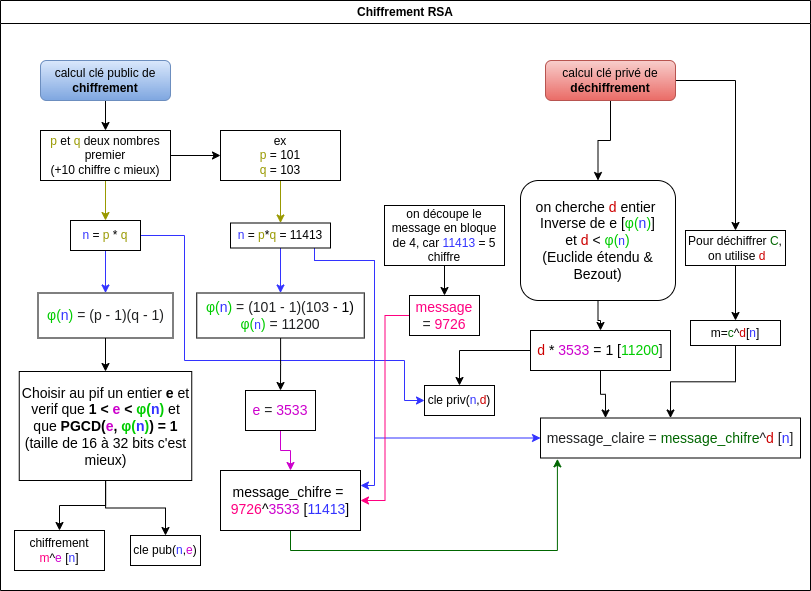

The diagram above was exported from draw.io. Its source (the exported page's mxGraphModel, read from the mxfile embedded in the PNG):
<mxGraphModel dx="1434" dy="779" grid="1" gridSize="10" guides="1" tooltips="1" connect="1" arrows="1" fold="1" page="1" pageScale="1" pageWidth="827" pageHeight="1169" math="0" shadow="0">
  <root>
    <mxCell id="0" />
    <mxCell id="1" parent="0" />
    <mxCell id="2" value="Chiffrement RSA" style="swimlane;whiteSpace=wrap;html=1;" vertex="1" parent="1">
      <mxGeometry x="836" y="30" width="810" height="590" as="geometry" />
    </mxCell>
    <mxCell id="3" style="edgeStyle=orthogonalEdgeStyle;rounded=0;orthogonalLoop=1;jettySize=auto;html=1;entryX=0.5;entryY=0;entryDx=0;entryDy=0;strokeColor=#999900;" edge="1" parent="2" source="5" target="10">
      <mxGeometry relative="1" as="geometry" />
    </mxCell>
    <mxCell id="4" style="edgeStyle=orthogonalEdgeStyle;rounded=0;orthogonalLoop=1;jettySize=auto;html=1;entryX=0;entryY=0.5;entryDx=0;entryDy=0;" edge="1" parent="2" source="5" target="12">
      <mxGeometry relative="1" as="geometry" />
    </mxCell>
    <mxCell id="5" value="&lt;font color=&quot;#999900&quot;&gt;p&lt;/font&gt; et &lt;font color=&quot;#999900&quot;&gt;q&lt;/font&gt; deux nombres premier&lt;br&gt;(+10 chiffre c mieux)" style="rounded=0;whiteSpace=wrap;html=1;" vertex="1" parent="2">
      <mxGeometry x="40" y="130" width="130" height="50" as="geometry" />
    </mxCell>
    <mxCell id="6" style="edgeStyle=orthogonalEdgeStyle;rounded=0;orthogonalLoop=1;jettySize=auto;html=1;entryX=0.5;entryY=0;entryDx=0;entryDy=0;" edge="1" parent="2" source="7" target="5">
      <mxGeometry relative="1" as="geometry" />
    </mxCell>
    <mxCell id="7" value="calcul clé public de &lt;b&gt;chiffrement&lt;/b&gt;" style="rounded=1;whiteSpace=wrap;html=1;fillColor=#dae8fc;strokeColor=#6c8ebf;gradientColor=#7ea6e0;" vertex="1" parent="2">
      <mxGeometry x="40" y="60" width="130" height="40" as="geometry" />
    </mxCell>
    <mxCell id="8" style="edgeStyle=orthogonalEdgeStyle;rounded=0;orthogonalLoop=1;jettySize=auto;html=1;entryX=0.5;entryY=0;entryDx=0;entryDy=0;strokeColor=#3333FF;" edge="1" parent="2" source="10" target="20">
      <mxGeometry relative="1" as="geometry" />
    </mxCell>
    <mxCell id="9" style="edgeStyle=orthogonalEdgeStyle;rounded=0;orthogonalLoop=1;jettySize=auto;html=1;entryX=0;entryY=0.5;entryDx=0;entryDy=0;strokeColor=#3333FF;" edge="1" parent="2" source="10" target="47">
      <mxGeometry relative="1" as="geometry">
        <Array as="points">
          <mxPoint x="184" y="235" />
          <mxPoint x="184" y="360" />
          <mxPoint x="404" y="360" />
          <mxPoint x="404" y="400" />
        </Array>
      </mxGeometry>
    </mxCell>
    <mxCell id="10" value="&lt;font color=&quot;#3333ff&quot;&gt;n&lt;/font&gt; = &lt;font color=&quot;#999900&quot;&gt;p&lt;/font&gt; * &lt;font color=&quot;#999900&quot;&gt;q&lt;/font&gt;" style="rounded=0;whiteSpace=wrap;html=1;" vertex="1" parent="2">
      <mxGeometry x="70" y="220" width="70" height="30" as="geometry" />
    </mxCell>
    <mxCell id="11" value="" style="edgeStyle=orthogonalEdgeStyle;rounded=0;orthogonalLoop=1;jettySize=auto;html=1;strokeColor=#999900;" edge="1" parent="2" source="12" target="16">
      <mxGeometry relative="1" as="geometry" />
    </mxCell>
    <mxCell id="12" value="ex&lt;br&gt;&lt;font color=&quot;#999900&quot;&gt;p&lt;/font&gt; = 101&lt;br&gt;&lt;font color=&quot;#999900&quot;&gt;q&lt;/font&gt; = 103" style="rounded=0;whiteSpace=wrap;html=1;" vertex="1" parent="2">
      <mxGeometry x="220" y="130" width="120" height="50" as="geometry" />
    </mxCell>
    <mxCell id="13" value="" style="edgeStyle=orthogonalEdgeStyle;rounded=0;orthogonalLoop=1;jettySize=auto;html=1;entryX=0;entryY=0.5;entryDx=0;entryDy=0;strokeColor=#3333FF;" edge="1" parent="2" source="16" target="45">
      <mxGeometry relative="1" as="geometry">
        <Array as="points">
          <mxPoint x="314" y="260" />
          <mxPoint x="374" y="260" />
          <mxPoint x="374" y="438" />
        </Array>
      </mxGeometry>
    </mxCell>
    <mxCell id="14" style="edgeStyle=orthogonalEdgeStyle;rounded=0;orthogonalLoop=1;jettySize=auto;html=1;entryX=0.5;entryY=0;entryDx=0;entryDy=0;strokeColor=#3333FF;" edge="1" parent="2" source="16" target="22">
      <mxGeometry relative="1" as="geometry" />
    </mxCell>
    <mxCell id="15" style="edgeStyle=orthogonalEdgeStyle;rounded=0;orthogonalLoop=1;jettySize=auto;html=1;entryX=1;entryY=0.25;entryDx=0;entryDy=0;strokeColor=#3333FF;" edge="1" parent="2" source="16" target="32">
      <mxGeometry relative="1" as="geometry">
        <Array as="points">
          <mxPoint x="314" y="260" />
          <mxPoint x="374" y="260" />
          <mxPoint x="374" y="485" />
        </Array>
      </mxGeometry>
    </mxCell>
    <mxCell id="16" value="&lt;font color=&quot;#3333ff&quot;&gt;n&lt;/font&gt; = &lt;font color=&quot;#999900&quot;&gt;p&lt;/font&gt;*&lt;font color=&quot;#999900&quot;&gt;q&lt;/font&gt; = 11413" style="whiteSpace=wrap;html=1;rounded=0;" vertex="1" parent="2">
      <mxGeometry x="230" y="222.5" width="100" height="25" as="geometry" />
    </mxCell>
    <mxCell id="17" style="edgeStyle=orthogonalEdgeStyle;rounded=0;orthogonalLoop=1;jettySize=auto;html=1;entryX=0.5;entryY=0;entryDx=0;entryDy=0;" edge="1" parent="2" source="18" target="29">
      <mxGeometry relative="1" as="geometry" />
    </mxCell>
    <mxCell id="18" value="on découpe le message en bloque de 4, car &lt;font color=&quot;#3333ff&quot;&gt;11413&lt;/font&gt; = 5 chiffre" style="whiteSpace=wrap;html=1;rounded=0;" vertex="1" parent="2">
      <mxGeometry x="384" y="205" width="120" height="60" as="geometry" />
    </mxCell>
    <mxCell id="19" style="edgeStyle=orthogonalEdgeStyle;rounded=0;orthogonalLoop=1;jettySize=auto;html=1;entryX=0.5;entryY=0;entryDx=0;entryDy=0;" edge="1" parent="2" source="20" target="25">
      <mxGeometry relative="1" as="geometry" />
    </mxCell>
    <mxCell id="20" value="&lt;font style=&quot;font-size: 14px;&quot;&gt;&lt;font color=&quot;#00cc00&quot;&gt;φ(&lt;/font&gt;&lt;span style=&quot;font-family: sans-serif; text-align: left; background-color: rgb(255, 255, 255);&quot;&gt;&lt;font color=&quot;#3333ff&quot;&gt;n&lt;/font&gt;&lt;/span&gt;&lt;span style=&quot;color: rgb(0, 204, 0); font-family: sans-serif; text-align: left; background-color: rgb(255, 255, 255);&quot;&gt;)&lt;/span&gt;&lt;span style=&quot;color: rgb(32, 33, 34); font-family: sans-serif; text-align: left; background-color: rgb(255, 255, 255);&quot;&gt; = (&lt;/span&gt;&lt;span style=&quot;color: rgb(32, 33, 34); font-family: sans-serif; text-align: left; background-color: rgb(255, 255, 255);&quot;&gt;p&lt;/span&gt;&lt;span style=&quot;color: rgb(32, 33, 34); font-family: sans-serif; text-align: left; background-color: rgb(255, 255, 255);&quot;&gt;&amp;nbsp;- 1)(&lt;/span&gt;&lt;span style=&quot;color: rgb(32, 33, 34); font-family: sans-serif; text-align: left; background-color: rgb(255, 255, 255);&quot;&gt;q&lt;/span&gt;&lt;span style=&quot;color: rgb(32, 33, 34); font-family: sans-serif; text-align: left; background-color: rgb(255, 255, 255);&quot;&gt;&amp;nbsp;- 1)&lt;/span&gt;&lt;/font&gt;" style="rounded=0;whiteSpace=wrap;html=1;" vertex="1" parent="2">
      <mxGeometry x="37.5" y="292.5" width="135" height="45" as="geometry" />
    </mxCell>
    <mxCell id="21" style="edgeStyle=orthogonalEdgeStyle;rounded=0;orthogonalLoop=1;jettySize=auto;html=1;" edge="1" parent="2" source="22" target="27">
      <mxGeometry relative="1" as="geometry" />
    </mxCell>
    <mxCell id="22" value="&lt;font style=&quot;font-size: 14px;&quot;&gt;&lt;font style=&quot;border-color: var(--border-color);&quot; color=&quot;#00cc00&quot;&gt;φ(&lt;/font&gt;&lt;font style=&quot;border-color: var(--border-color);&quot; color=&quot;#3333ff&quot;&gt;n&lt;/font&gt;&lt;span style=&quot;border-color: var(--border-color); color: rgb(0, 204, 0); font-family: sans-serif; text-align: left; background-color: rgb(255, 255, 255);&quot;&gt;)&lt;/span&gt;&lt;span style=&quot;border-color: var(--border-color); color: rgb(32, 33, 34); font-family: sans-serif; text-align: left; background-color: rgb(255, 255, 255);&quot;&gt;&amp;nbsp;&lt;/span&gt;&lt;span style=&quot;color: rgb(32, 33, 34); font-family: sans-serif; text-align: left; background-color: rgb(255, 255, 255);&quot;&gt;= (101&lt;/span&gt;&lt;span style=&quot;color: rgb(32, 33, 34); font-family: sans-serif; text-align: left; background-color: rgb(255, 255, 255);&quot;&gt;&amp;nbsp;- 1)(103&lt;/span&gt;&lt;/font&gt;&lt;font style=&quot;font-size: 14px;&quot;&gt;&amp;nbsp;- 1)&lt;br&gt;&lt;/font&gt;&lt;font style=&quot;border-color: var(--border-color); font-size: 14px;&quot; color=&quot;#00cc00&quot;&gt;φ(&lt;/font&gt;&lt;font style=&quot;border-color: var(--border-color);&quot; color=&quot;#3333ff&quot;&gt;n&lt;/font&gt;&lt;span style=&quot;border-color: var(--border-color); font-size: 14px; color: rgb(0, 204, 0); font-family: sans-serif; text-align: left; background-color: rgb(255, 255, 255);&quot;&gt;)&lt;/span&gt;&lt;span style=&quot;border-color: var(--border-color); font-size: 14px; color: rgb(32, 33, 34); font-family: sans-serif; text-align: left; background-color: rgb(255, 255, 255);&quot;&gt;&amp;nbsp;&lt;/span&gt;&lt;span style=&quot;color: rgb(32, 33, 34); font-family: sans-serif; text-align: left; background-color: rgb(255, 255, 255); font-size: 14px;&quot;&gt;&lt;font style=&quot;font-size: 14px;&quot;&gt;= 11200&lt;/font&gt;&lt;br&gt;&lt;/span&gt;" style="rounded=0;whiteSpace=wrap;html=1;" vertex="1" parent="2">
      <mxGeometry x="196.25" y="292.5" width="167.5" height="45" as="geometry" />
    </mxCell>
    <mxCell id="23" style="edgeStyle=orthogonalEdgeStyle;rounded=0;orthogonalLoop=1;jettySize=auto;html=1;entryX=0.5;entryY=0;entryDx=0;entryDy=0;" edge="1" parent="2" source="25" target="30">
      <mxGeometry relative="1" as="geometry" />
    </mxCell>
    <mxCell id="24" style="edgeStyle=orthogonalEdgeStyle;rounded=0;orthogonalLoop=1;jettySize=auto;html=1;entryX=0.5;entryY=0;entryDx=0;entryDy=0;" edge="1" parent="2" source="25" target="46">
      <mxGeometry relative="1" as="geometry" />
    </mxCell>
    <mxCell id="25" value="&lt;font style=&quot;font-size: 14px;&quot;&gt;Choisir au pif un entier &lt;b style=&quot;font-size: 14px;&quot;&gt;e &lt;/b&gt;et verif que &lt;b&gt;1 &amp;lt; &lt;font color=&quot;#cc00cc&quot;&gt;e&lt;/font&gt; &amp;lt;&amp;nbsp;&lt;font style=&quot;border-color: var(--border-color);&quot; color=&quot;#00cc00&quot;&gt;φ(&lt;/font&gt;&lt;span style=&quot;border-color: var(--border-color); font-family: sans-serif; text-align: left; background-color: rgb(255, 255, 255);&quot;&gt;&lt;font style=&quot;border-color: var(--border-color);&quot; color=&quot;#3333ff&quot;&gt;n&lt;/font&gt;&lt;/span&gt;&lt;span style=&quot;border-color: var(--border-color); color: rgb(0, 204, 0); font-family: sans-serif; text-align: left; background-color: rgb(255, 255, 255);&quot;&gt;)&lt;/span&gt;&lt;/b&gt;&amp;nbsp;et que &lt;b&gt;PGCD(&lt;font color=&quot;#cc00cc&quot;&gt;e&lt;/font&gt;,&amp;nbsp;&lt;font style=&quot;border-color: var(--border-color);&quot; color=&quot;#00cc00&quot;&gt;φ(&lt;/font&gt;&lt;span style=&quot;border-color: var(--border-color); font-family: sans-serif; text-align: left; background-color: rgb(255, 255, 255);&quot;&gt;&lt;font style=&quot;border-color: var(--border-color);&quot; color=&quot;#3333ff&quot;&gt;n&lt;/font&gt;&lt;/span&gt;&lt;span style=&quot;border-color: var(--border-color); color: rgb(0, 204, 0); font-family: sans-serif; text-align: left; background-color: rgb(255, 255, 255);&quot;&gt;)&lt;/span&gt;&lt;/b&gt;&lt;span style=&quot;font-size: 14px;&quot;&gt;&lt;b&gt;) = 1&lt;/b&gt;&lt;/span&gt;&lt;br&gt;&lt;span style=&quot;font-size: 14px;&quot;&gt;(taille de 16 à 32 bits c'est mieux)&lt;/span&gt;&lt;br&gt;&lt;/font&gt;" style="rounded=0;whiteSpace=wrap;html=1;" vertex="1" parent="2">
      <mxGeometry x="18.75" y="371" width="172.5" height="109" as="geometry" />
    </mxCell>
    <mxCell id="26" style="edgeStyle=orthogonalEdgeStyle;rounded=0;orthogonalLoop=1;jettySize=auto;html=1;entryX=0.5;entryY=0;entryDx=0;entryDy=0;strokeColor=#CC00CC;" edge="1" parent="2" source="27" target="32">
      <mxGeometry relative="1" as="geometry" />
    </mxCell>
    <mxCell id="27" value="&lt;span style=&quot;font-family: sans-serif; text-align: left; background-color: rgb(255, 255, 255); font-size: 14px;&quot;&gt;&lt;font color=&quot;#cc00cc&quot;&gt;e&lt;/font&gt;&lt;/span&gt;&lt;span style=&quot;color: rgb(32, 33, 34); font-family: sans-serif; text-align: left; background-color: rgb(255, 255, 255); font-size: 14px;&quot;&gt; = &lt;/span&gt;&lt;span style=&quot;font-family: sans-serif; text-align: left; background-color: rgb(255, 255, 255); font-size: 14px;&quot;&gt;&lt;font color=&quot;#cc00cc&quot;&gt;3533&lt;/font&gt;&lt;br&gt;&lt;/span&gt;" style="rounded=0;whiteSpace=wrap;html=1;" vertex="1" parent="2">
      <mxGeometry x="245" y="390" width="70" height="40" as="geometry" />
    </mxCell>
    <mxCell id="28" style="edgeStyle=orthogonalEdgeStyle;rounded=0;orthogonalLoop=1;jettySize=auto;html=1;entryX=1;entryY=0.5;entryDx=0;entryDy=0;strokeColor=#FF0080;" edge="1" parent="2" source="29" target="32">
      <mxGeometry relative="1" as="geometry" />
    </mxCell>
    <mxCell id="29" value="&lt;span style=&quot;font-family: sans-serif; text-align: left; background-color: rgb(255, 255, 255); font-size: 14px;&quot;&gt;&lt;font color=&quot;#ff0080&quot;&gt;message&lt;/font&gt;&lt;/span&gt;&lt;span style=&quot;color: rgb(32, 33, 34); font-family: sans-serif; text-align: left; background-color: rgb(255, 255, 255); font-size: 14px;&quot;&gt; = &lt;/span&gt;&lt;span style=&quot;font-family: sans-serif; text-align: left; background-color: rgb(255, 255, 255); font-size: 14px;&quot;&gt;&lt;font color=&quot;#ff0080&quot;&gt;9726&lt;/font&gt;&lt;br&gt;&lt;/span&gt;" style="rounded=0;whiteSpace=wrap;html=1;" vertex="1" parent="2">
      <mxGeometry x="409" y="295" width="70" height="40" as="geometry" />
    </mxCell>
    <mxCell id="30" value="chiffrement&lt;br&gt;&lt;font color=&quot;#ff0080&quot;&gt;m&lt;/font&gt;^&lt;font color=&quot;#cc00cc&quot;&gt;e&lt;/font&gt; [&lt;font color=&quot;#3333ff&quot;&gt;n&lt;/font&gt;]" style="rounded=0;whiteSpace=wrap;html=1;" vertex="1" parent="2">
      <mxGeometry x="14" y="530" width="90" height="40" as="geometry" />
    </mxCell>
    <mxCell id="31" style="edgeStyle=orthogonalEdgeStyle;rounded=0;orthogonalLoop=1;jettySize=auto;html=1;entryX=0.065;entryY=1.021;entryDx=0;entryDy=0;entryPerimeter=0;exitX=0.5;exitY=1;exitDx=0;exitDy=0;strokeColor=#006600;" edge="1" parent="2" source="32" target="45">
      <mxGeometry relative="1" as="geometry" />
    </mxCell>
    <mxCell id="32" value="&lt;font style=&quot;font-size: 14px;&quot;&gt;message_chifre =&amp;nbsp;&lt;br&gt;&lt;font style=&quot;font-size: 14px;&quot; color=&quot;#ff0080&quot;&gt;9726&lt;/font&gt;^&lt;font style=&quot;font-size: 14px;&quot; color=&quot;#cc00cc&quot;&gt;3533&lt;/font&gt; [&lt;font style=&quot;font-size: 14px;&quot; color=&quot;#3333ff&quot;&gt;11413&lt;/font&gt;]&lt;/font&gt;&lt;span style=&quot;color: rgb(32, 33, 34); font-family: sans-serif; text-align: left; background-color: rgb(255, 255, 255); font-size: 14px;&quot;&gt;&lt;br&gt;&lt;/span&gt;" style="rounded=0;whiteSpace=wrap;html=1;" vertex="1" parent="2">
      <mxGeometry x="220" y="470" width="140" height="60" as="geometry" />
    </mxCell>
    <mxCell id="33" value="" style="edgeStyle=orthogonalEdgeStyle;rounded=0;orthogonalLoop=1;jettySize=auto;html=1;" edge="1" parent="2" source="35" target="37">
      <mxGeometry relative="1" as="geometry" />
    </mxCell>
    <mxCell id="34" style="edgeStyle=orthogonalEdgeStyle;rounded=0;orthogonalLoop=1;jettySize=auto;html=1;entryX=0.5;entryY=0;entryDx=0;entryDy=0;" edge="1" parent="2" source="35" target="42">
      <mxGeometry relative="1" as="geometry" />
    </mxCell>
    <mxCell id="35" value="calcul clé privé de &lt;b&gt;déchiffrement&lt;/b&gt;" style="rounded=1;whiteSpace=wrap;html=1;fillColor=#f8cecc;strokeColor=#b85450;gradientColor=#ea6b66;" vertex="1" parent="2">
      <mxGeometry x="545" y="60" width="130" height="40" as="geometry" />
    </mxCell>
    <mxCell id="36" style="edgeStyle=orthogonalEdgeStyle;rounded=0;orthogonalLoop=1;jettySize=auto;html=1;entryX=0.5;entryY=0;entryDx=0;entryDy=0;" edge="1" parent="2" source="37" target="40">
      <mxGeometry relative="1" as="geometry" />
    </mxCell>
    <mxCell id="37" value="&lt;font style=&quot;font-size: 14px;&quot;&gt;on cherche &lt;font color=&quot;#cc0000&quot;&gt;d&lt;/font&gt;&amp;nbsp;entier&amp;nbsp;&lt;br&gt;Inverse de e [&lt;font color=&quot;#00cc00&quot;&gt;φ(&lt;/font&gt;&lt;font color=&quot;#3333ff&quot;&gt;n&lt;/font&gt;&lt;font color=&quot;#00cc00&quot;&gt;)&lt;/font&gt;]&lt;br&gt;et &lt;font color=&quot;#cc0000&quot;&gt;d&lt;/font&gt; &amp;lt;&amp;nbsp;&lt;font style=&quot;border-color: var(--border-color);&quot; color=&quot;#00cc00&quot;&gt;φ(&lt;/font&gt;&lt;font style=&quot;border-color: var(--border-color); font-size: 12px;&quot; color=&quot;#3333ff&quot;&gt;n&lt;/font&gt;&lt;font color=&quot;#00cc00&quot;&gt;)&lt;/font&gt;&lt;br&gt;(Euclide étendu &amp;amp; Bezout)&lt;span style=&quot;border-color: var(--border-color); color: rgb(32, 33, 34); font-family: sans-serif; text-align: left; background-color: rgb(255, 255, 255);&quot;&gt;&lt;/span&gt;&lt;/font&gt;" style="whiteSpace=wrap;html=1;rounded=1;" vertex="1" parent="2">
      <mxGeometry x="520" y="180" width="155" height="120" as="geometry" />
    </mxCell>
    <mxCell id="38" style="edgeStyle=orthogonalEdgeStyle;rounded=0;orthogonalLoop=1;jettySize=auto;html=1;entryX=0.25;entryY=0;entryDx=0;entryDy=0;" edge="1" parent="2" source="40" target="45">
      <mxGeometry relative="1" as="geometry" />
    </mxCell>
    <mxCell id="39" value="" style="edgeStyle=orthogonalEdgeStyle;rounded=0;orthogonalLoop=1;jettySize=auto;html=1;" edge="1" parent="2" source="40" target="47">
      <mxGeometry relative="1" as="geometry" />
    </mxCell>
    <mxCell id="40" value="&lt;font style=&quot;font-size: 14px;&quot;&gt;&lt;font color=&quot;#cc0000&quot;&gt;d&lt;/font&gt; *&amp;nbsp;&lt;font color=&quot;#cc00cc&quot;&gt;3533&lt;/font&gt;&amp;nbsp;=&amp;nbsp;1 [&lt;span style=&quot;font-family: sans-serif; text-align: left; background-color: rgb(255, 255, 255);&quot;&gt;&lt;font color=&quot;#00cc00&quot;&gt;11200&lt;/font&gt;&lt;/span&gt;&lt;span style=&quot;color: rgb(32, 33, 34); font-family: sans-serif; text-align: left; background-color: rgb(255, 255, 255);&quot;&gt;]&lt;/span&gt;&lt;/font&gt;&lt;span style=&quot;color: rgb(32, 33, 34); font-family: sans-serif; text-align: left; background-color: rgb(255, 255, 255); font-size: 14px;&quot;&gt;&lt;br&gt;&lt;/span&gt;" style="rounded=0;whiteSpace=wrap;html=1;" vertex="1" parent="2">
      <mxGeometry x="530" y="330" width="140" height="40" as="geometry" />
    </mxCell>
    <mxCell id="41" style="edgeStyle=orthogonalEdgeStyle;rounded=0;orthogonalLoop=1;jettySize=auto;html=1;entryX=0.5;entryY=0;entryDx=0;entryDy=0;" edge="1" parent="2" source="42" target="44">
      <mxGeometry relative="1" as="geometry" />
    </mxCell>
    <mxCell id="42" value="&lt;div style=&quot;text-align: center;&quot;&gt;Pour déchiffrer &lt;font color=&quot;#006600&quot;&gt;C&lt;/font&gt;,&lt;/div&gt;&lt;div style=&quot;text-align: center;&quot;&gt;&amp;nbsp;on utilise &lt;font color=&quot;#cc0000&quot;&gt;d&lt;/font&gt;&lt;/div&gt;" style="rounded=0;whiteSpace=wrap;html=1;" vertex="1" parent="2">
      <mxGeometry x="685" y="230" width="100" height="35" as="geometry" />
    </mxCell>
    <mxCell id="43" style="edgeStyle=orthogonalEdgeStyle;rounded=0;orthogonalLoop=1;jettySize=auto;html=1;" edge="1" parent="2" source="44" target="45">
      <mxGeometry relative="1" as="geometry" />
    </mxCell>
    <mxCell id="44" value="&lt;div style=&quot;text-align: center;&quot;&gt;m=&lt;font color=&quot;#006600&quot;&gt;c&lt;/font&gt;^&lt;font color=&quot;#cc0000&quot;&gt;d&lt;/font&gt;[&lt;font color=&quot;#3333ff&quot;&gt;n&lt;/font&gt;]&lt;/div&gt;" style="rounded=0;whiteSpace=wrap;html=1;" vertex="1" parent="2">
      <mxGeometry x="690" y="320" width="90" height="25" as="geometry" />
    </mxCell>
    <mxCell id="45" value="&lt;span style=&quot;color: rgb(32, 33, 34); font-family: sans-serif; text-align: left; background-color: rgb(255, 255, 255); font-size: 14px;&quot;&gt;message_claire = &lt;/span&gt;&lt;span style=&quot;font-family: sans-serif; text-align: left; background-color: rgb(255, 255, 255); font-size: 14px;&quot;&gt;&lt;font color=&quot;#006600&quot;&gt;message_chifre&lt;/font&gt;&lt;/span&gt;&lt;span style=&quot;color: rgb(32, 33, 34); font-family: sans-serif; text-align: left; background-color: rgb(255, 255, 255); font-size: 14px;&quot;&gt;^&lt;/span&gt;&lt;span style=&quot;font-family: sans-serif; text-align: left; background-color: rgb(255, 255, 255); font-size: 14px;&quot;&gt;&lt;font color=&quot;#cc0000&quot;&gt;d&lt;/font&gt;&lt;/span&gt;&lt;span style=&quot;color: rgb(32, 33, 34); font-family: sans-serif; text-align: left; background-color: rgb(255, 255, 255); font-size: 14px;&quot;&gt; [&lt;/span&gt;&lt;span style=&quot;font-family: sans-serif; text-align: left; background-color: rgb(255, 255, 255); font-size: 14px;&quot;&gt;&lt;font color=&quot;#3333ff&quot;&gt;n&lt;/font&gt;&lt;/span&gt;&lt;span style=&quot;color: rgb(32, 33, 34); font-family: sans-serif; text-align: left; background-color: rgb(255, 255, 255); font-size: 14px;&quot;&gt;]&lt;br&gt;&lt;/span&gt;" style="rounded=0;whiteSpace=wrap;html=1;" vertex="1" parent="2">
      <mxGeometry x="540" y="417.5" width="260" height="40" as="geometry" />
    </mxCell>
    <mxCell id="46" value="cle pub(&lt;font color=&quot;#3333ff&quot;&gt;n&lt;/font&gt;,&lt;font color=&quot;#cc00cc&quot;&gt;e&lt;/font&gt;)" style="rounded=0;whiteSpace=wrap;html=1;" vertex="1" parent="2">
      <mxGeometry x="130" y="535" width="70" height="30" as="geometry" />
    </mxCell>
    <mxCell id="47" value="cle priv(&lt;font color=&quot;#3333ff&quot;&gt;n&lt;/font&gt;,&lt;font color=&quot;#cc0000&quot;&gt;d&lt;/font&gt;)" style="rounded=0;whiteSpace=wrap;html=1;" vertex="1" parent="2">
      <mxGeometry x="424" y="385" width="70" height="30" as="geometry" />
    </mxCell>
  </root>
</mxGraphModel>